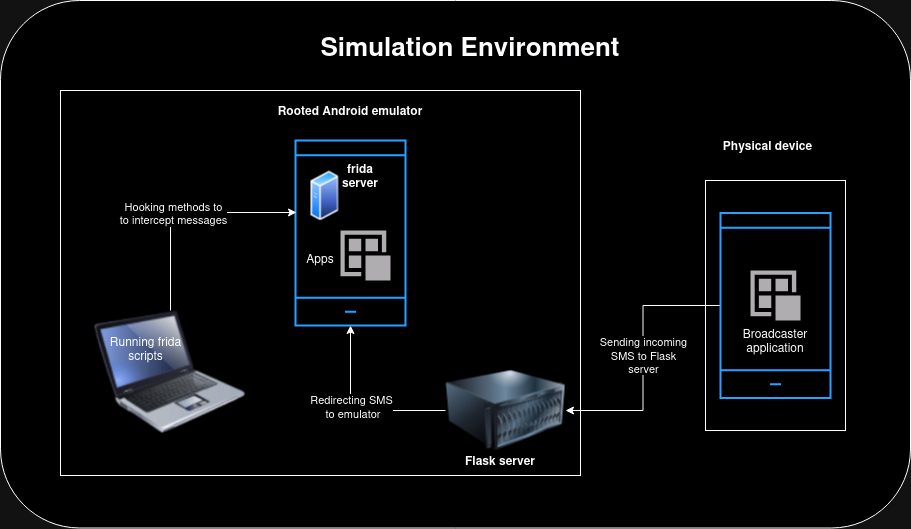

The diagram above was exported from draw.io. Its source (the exported page's mxGraphModel, read from the mxfile embedded in the PNG):
<mxGraphModel dx="1434" dy="760" grid="1" gridSize="10" guides="1" tooltips="1" connect="1" arrows="1" fold="1" page="1" pageScale="1" pageWidth="850" pageHeight="1100" math="0" shadow="0">
  <root>
    <mxCell id="0" />
    <mxCell id="1" parent="0" />
    <mxCell id="_RGRblF0T7zWq2sozqWh-34" value="" style="rounded=1;whiteSpace=wrap;html=1;" vertex="1" parent="1">
      <mxGeometry x="20" width="910" height="527.5" as="geometry" />
    </mxCell>
    <mxCell id="_RGRblF0T7zWq2sozqWh-1" value="" style="rounded=0;whiteSpace=wrap;html=1;" vertex="1" parent="1">
      <mxGeometry x="80" y="90" width="520" height="385" as="geometry" />
    </mxCell>
    <mxCell id="_RGRblF0T7zWq2sozqWh-2" value="" style="rounded=0;whiteSpace=wrap;html=1;" vertex="1" parent="1">
      <mxGeometry x="725" y="180" width="140" height="250" as="geometry" />
    </mxCell>
    <mxCell id="_RGRblF0T7zWq2sozqWh-25" style="edgeStyle=orthogonalEdgeStyle;rounded=0;orthogonalLoop=1;jettySize=auto;html=1;exitX=0;exitY=0.5;exitDx=0;exitDy=0;" edge="1" parent="1" source="_RGRblF0T7zWq2sozqWh-3" target="_RGRblF0T7zWq2sozqWh-5">
      <mxGeometry relative="1" as="geometry" />
    </mxCell>
    <mxCell id="_RGRblF0T7zWq2sozqWh-26" value="&lt;div&gt;Redirecting SMS&lt;/div&gt;&lt;div&gt;&amp;nbsp;to emulator&lt;/div&gt;&lt;div&gt;&lt;br&gt;&lt;/div&gt;" style="edgeLabel;html=1;align=center;verticalAlign=middle;resizable=0;points=[];" vertex="1" connectable="0" parent="_RGRblF0T7zWq2sozqWh-25">
      <mxGeometry x="0.0556" y="-2" relative="1" as="geometry">
        <mxPoint x="-2" y="2" as="offset" />
      </mxGeometry>
    </mxCell>
    <mxCell id="_RGRblF0T7zWq2sozqWh-3" value="" style="image;html=1;image=img/lib/clip_art/computers/Server_128x128.png" vertex="1" parent="1">
      <mxGeometry x="465" y="340" width="120" height="140" as="geometry" />
    </mxCell>
    <mxCell id="_RGRblF0T7zWq2sozqWh-5" value="" style="html=1;verticalLabelPosition=bottom;align=center;labelBackgroundColor=#ffffff;verticalAlign=top;strokeWidth=2;strokeColor=#0080F0;shadow=0;dashed=0;shape=mxgraph.ios7.icons.smartphone;" vertex="1" parent="1">
      <mxGeometry x="315" y="140" width="110" height="185" as="geometry" />
    </mxCell>
    <mxCell id="_RGRblF0T7zWq2sozqWh-30" style="edgeStyle=orthogonalEdgeStyle;rounded=0;orthogonalLoop=1;jettySize=auto;html=1;" edge="1" parent="1" source="_RGRblF0T7zWq2sozqWh-6" target="_RGRblF0T7zWq2sozqWh-3">
      <mxGeometry relative="1" as="geometry" />
    </mxCell>
    <mxCell id="_RGRblF0T7zWq2sozqWh-31" value="&lt;div&gt;Sending incoming&lt;/div&gt;&lt;div&gt;SMS to Flask&lt;/div&gt;&lt;div&gt;server&lt;/div&gt;" style="edgeLabel;html=1;align=center;verticalAlign=middle;resizable=0;points=[];" vertex="1" connectable="0" parent="_RGRblF0T7zWq2sozqWh-30">
      <mxGeometry x="-0.0269" relative="1" as="geometry">
        <mxPoint as="offset" />
      </mxGeometry>
    </mxCell>
    <mxCell id="_RGRblF0T7zWq2sozqWh-6" value="" style="html=1;verticalLabelPosition=bottom;align=center;labelBackgroundColor=#ffffff;verticalAlign=top;strokeWidth=2;strokeColor=#0080F0;shadow=0;dashed=0;shape=mxgraph.ios7.icons.smartphone;" vertex="1" parent="1">
      <mxGeometry x="740" y="212.5" width="110" height="185" as="geometry" />
    </mxCell>
    <mxCell id="_RGRblF0T7zWq2sozqWh-7" value="" style="image;html=1;image=img/lib/clip_art/computers/Laptop_128x128.png" vertex="1" parent="1">
      <mxGeometry x="110" y="310" width="160" height="122.5" as="geometry" />
    </mxCell>
    <mxCell id="_RGRblF0T7zWq2sozqWh-8" style="edgeStyle=orthogonalEdgeStyle;rounded=0;orthogonalLoop=1;jettySize=auto;html=1;entryX=0.009;entryY=0.389;entryDx=0;entryDy=0;entryPerimeter=0;exitX=0.5;exitY=0;exitDx=0;exitDy=0;" edge="1" parent="1" source="_RGRblF0T7zWq2sozqWh-7" target="_RGRblF0T7zWq2sozqWh-5">
      <mxGeometry relative="1" as="geometry" />
    </mxCell>
    <mxCell id="_RGRblF0T7zWq2sozqWh-28" value="&lt;div&gt;Hooking methods to&lt;/div&gt;&lt;div&gt;to intercept messages&lt;/div&gt;" style="edgeLabel;html=1;align=center;verticalAlign=middle;resizable=0;points=[];" vertex="1" connectable="0" parent="_RGRblF0T7zWq2sozqWh-8">
      <mxGeometry x="-0.1071" y="-1" relative="1" as="geometry">
        <mxPoint as="offset" />
      </mxGeometry>
    </mxCell>
    <mxCell id="_RGRblF0T7zWq2sozqWh-11" value="" style="image;aspect=fixed;perimeter=ellipsePerimeter;html=1;align=center;shadow=0;dashed=0;spacingTop=3;image=img/lib/active_directory/generic_server.svg;" vertex="1" parent="1">
      <mxGeometry x="330" y="170" width="28.000000000000004" height="50" as="geometry" />
    </mxCell>
    <mxCell id="_RGRblF0T7zWq2sozqWh-13" value="" style="sketch=0;pointerEvents=1;shadow=0;dashed=0;html=1;strokeColor=none;labelPosition=center;verticalLabelPosition=bottom;verticalAlign=top;align=center;fillColor=#505050;shape=mxgraph.mscae.intune.apps" vertex="1" parent="1">
      <mxGeometry x="360" y="230" width="50" height="50" as="geometry" />
    </mxCell>
    <mxCell id="_RGRblF0T7zWq2sozqWh-14" value="" style="sketch=0;pointerEvents=1;shadow=0;dashed=0;html=1;strokeColor=none;labelPosition=center;verticalLabelPosition=bottom;verticalAlign=top;align=center;fillColor=#505050;shape=mxgraph.mscae.intune.apps" vertex="1" parent="1">
      <mxGeometry x="770" y="270" width="50" height="50" as="geometry" />
    </mxCell>
    <mxCell id="_RGRblF0T7zWq2sozqWh-15" value="&lt;b&gt;Physical device &lt;br&gt;&lt;/b&gt;" style="text;html=1;align=center;verticalAlign=middle;whiteSpace=wrap;rounded=0;" vertex="1" parent="1">
      <mxGeometry x="710" y="130" width="155" height="30" as="geometry" />
    </mxCell>
    <mxCell id="_RGRblF0T7zWq2sozqWh-16" value="Broadcaster application" style="text;html=1;align=center;verticalAlign=middle;whiteSpace=wrap;rounded=0;" vertex="1" parent="1">
      <mxGeometry x="765" y="320" width="60" height="40" as="geometry" />
    </mxCell>
    <mxCell id="_RGRblF0T7zWq2sozqWh-17" value="&lt;b&gt;Flask server&lt;br&gt;&lt;/b&gt;" style="text;html=1;align=center;verticalAlign=middle;whiteSpace=wrap;rounded=0;" vertex="1" parent="1">
      <mxGeometry x="465" y="445" width="110" height="30" as="geometry" />
    </mxCell>
    <mxCell id="_RGRblF0T7zWq2sozqWh-19" value="&lt;b&gt;Rooted Android emulator&lt;br&gt;&lt;/b&gt;" style="text;html=1;align=center;verticalAlign=middle;whiteSpace=wrap;rounded=0;" vertex="1" parent="1">
      <mxGeometry x="265" y="80" width="210" height="60" as="geometry" />
    </mxCell>
    <mxCell id="_RGRblF0T7zWq2sozqWh-20" value="&lt;b&gt;frida server&lt;br&gt;&lt;/b&gt;" style="text;html=1;align=center;verticalAlign=middle;whiteSpace=wrap;rounded=0;" vertex="1" parent="1">
      <mxGeometry x="350" y="160" width="60" height="30" as="geometry" />
    </mxCell>
    <mxCell id="_RGRblF0T7zWq2sozqWh-21" value="&lt;div&gt;Apps&lt;/div&gt;&lt;div&gt;&lt;br&gt;&lt;/div&gt;" style="text;html=1;align=center;verticalAlign=middle;whiteSpace=wrap;rounded=0;" vertex="1" parent="1">
      <mxGeometry x="310" y="250" width="60" height="30" as="geometry" />
    </mxCell>
    <mxCell id="_RGRblF0T7zWq2sozqWh-29" value="&lt;div&gt;Running frida &lt;br&gt;&lt;/div&gt;&lt;div&gt;scripts&lt;/div&gt;&lt;div&gt;&lt;br&gt;&lt;/div&gt;" style="text;html=1;align=center;verticalAlign=middle;resizable=0;points=[];autosize=1;strokeColor=none;fillColor=none;" vertex="1" parent="1">
      <mxGeometry x="120" y="325" width="90" height="60" as="geometry" />
    </mxCell>
    <mxCell id="_RGRblF0T7zWq2sozqWh-35" value="&lt;b&gt;&lt;font style=&quot;font-size: 26px;&quot;&gt;Simulation Environment&lt;br&gt;&lt;/font&gt;&lt;/b&gt;" style="text;html=1;align=center;verticalAlign=middle;whiteSpace=wrap;rounded=0;" vertex="1" parent="1">
      <mxGeometry x="250" y="30" width="480" height="30" as="geometry" />
    </mxCell>
  </root>
</mxGraphModel>